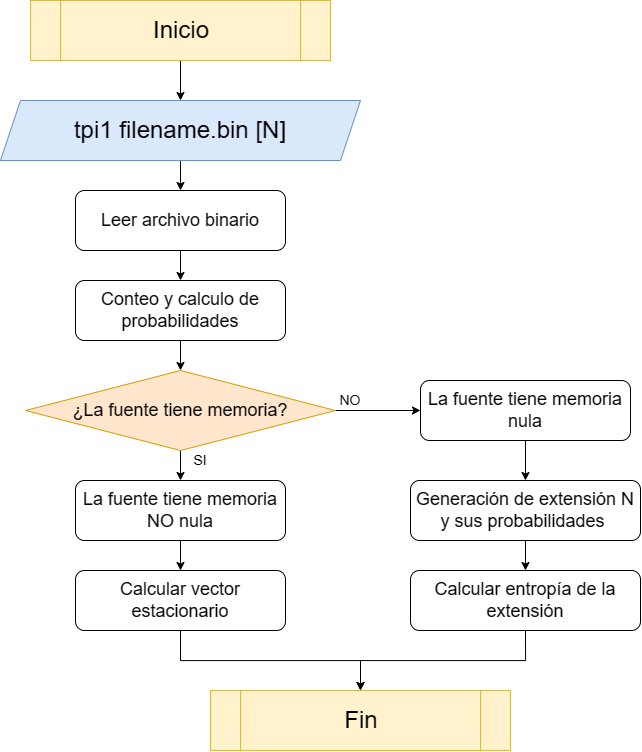

The diagram above was exported from draw.io. Its source (the exported page's mxGraphModel, read from the mxfile embedded in the PNG):
<mxGraphModel dx="2206" dy="1175" grid="1" gridSize="10" guides="1" tooltips="1" connect="1" arrows="1" fold="1" page="1" pageScale="1" pageWidth="1654" pageHeight="1169" math="0" shadow="0">
  <root>
    <mxCell id="0" />
    <mxCell id="1" parent="0" />
    <mxCell id="2WwaqdkegW4-9j_nnHb1-23" style="edgeStyle=orthogonalEdgeStyle;rounded=0;orthogonalLoop=1;jettySize=auto;html=1;exitX=0.5;exitY=1;exitDx=0;exitDy=0;entryX=0.5;entryY=0;entryDx=0;entryDy=0;" parent="1" source="2WwaqdkegW4-9j_nnHb1-1" target="2WwaqdkegW4-9j_nnHb1-2" edge="1">
      <mxGeometry relative="1" as="geometry" />
    </mxCell>
    <mxCell id="2WwaqdkegW4-9j_nnHb1-1" value="&lt;font style=&quot;font-size: 24px;&quot;&gt;Inicio&lt;/font&gt;" style="shape=process;whiteSpace=wrap;html=1;backgroundOutline=1;fillColor=#fff2cc;strokeColor=#d6b656;" parent="1" vertex="1">
      <mxGeometry x="610" y="150" width="300" height="60" as="geometry" />
    </mxCell>
    <mxCell id="2WwaqdkegW4-9j_nnHb1-24" style="edgeStyle=orthogonalEdgeStyle;rounded=0;orthogonalLoop=1;jettySize=auto;html=1;exitX=0.5;exitY=1;exitDx=0;exitDy=0;entryX=0.5;entryY=0;entryDx=0;entryDy=0;" parent="1" source="2WwaqdkegW4-9j_nnHb1-2" target="2WwaqdkegW4-9j_nnHb1-3" edge="1">
      <mxGeometry relative="1" as="geometry" />
    </mxCell>
    <mxCell id="2WwaqdkegW4-9j_nnHb1-2" value="&lt;font style=&quot;font-size: 24px;&quot;&gt;tpi1 filename.bin [N]&lt;/font&gt;" style="shape=parallelogram;perimeter=parallelogramPerimeter;whiteSpace=wrap;html=1;fixedSize=1;fillColor=#dae8fc;strokeColor=#6c8ebf;" parent="1" vertex="1">
      <mxGeometry x="580" y="250" width="360" height="60" as="geometry" />
    </mxCell>
    <mxCell id="2WwaqdkegW4-9j_nnHb1-25" style="edgeStyle=orthogonalEdgeStyle;rounded=0;orthogonalLoop=1;jettySize=auto;html=1;exitX=0.5;exitY=1;exitDx=0;exitDy=0;entryX=0.5;entryY=0;entryDx=0;entryDy=0;" parent="1" source="2WwaqdkegW4-9j_nnHb1-3" target="2WwaqdkegW4-9j_nnHb1-4" edge="1">
      <mxGeometry relative="1" as="geometry" />
    </mxCell>
    <mxCell id="2WwaqdkegW4-9j_nnHb1-3" value="&lt;font style=&quot;font-size: 18px;&quot;&gt;Leer archivo binario&lt;/font&gt;" style="rounded=1;whiteSpace=wrap;html=1;" parent="1" vertex="1">
      <mxGeometry x="655" y="340" width="210" height="60" as="geometry" />
    </mxCell>
    <mxCell id="2WwaqdkegW4-9j_nnHb1-22" style="edgeStyle=orthogonalEdgeStyle;rounded=0;orthogonalLoop=1;jettySize=auto;html=1;exitX=0.5;exitY=1;exitDx=0;exitDy=0;entryX=0.5;entryY=0;entryDx=0;entryDy=0;" parent="1" source="2WwaqdkegW4-9j_nnHb1-4" target="2WwaqdkegW4-9j_nnHb1-5" edge="1">
      <mxGeometry relative="1" as="geometry" />
    </mxCell>
    <mxCell id="2WwaqdkegW4-9j_nnHb1-4" value="&lt;font style=&quot;font-size: 18px;&quot;&gt;Conteo y calculo de probabilidades&lt;/font&gt;" style="rounded=1;whiteSpace=wrap;html=1;" parent="1" vertex="1">
      <mxGeometry x="655" y="430" width="210" height="60" as="geometry" />
    </mxCell>
    <mxCell id="2WwaqdkegW4-9j_nnHb1-16" style="edgeStyle=orthogonalEdgeStyle;rounded=0;orthogonalLoop=1;jettySize=auto;html=1;exitX=0.5;exitY=1;exitDx=0;exitDy=0;entryX=0.5;entryY=0;entryDx=0;entryDy=0;" parent="1" source="2WwaqdkegW4-9j_nnHb1-5" target="2WwaqdkegW4-9j_nnHb1-8" edge="1">
      <mxGeometry relative="1" as="geometry" />
    </mxCell>
    <mxCell id="2WwaqdkegW4-9j_nnHb1-18" style="edgeStyle=orthogonalEdgeStyle;rounded=0;orthogonalLoop=1;jettySize=auto;html=1;exitX=1;exitY=0.5;exitDx=0;exitDy=0;entryX=0;entryY=0.5;entryDx=0;entryDy=0;" parent="1" source="2WwaqdkegW4-9j_nnHb1-5" target="2WwaqdkegW4-9j_nnHb1-7" edge="1">
      <mxGeometry relative="1" as="geometry" />
    </mxCell>
    <mxCell id="2WwaqdkegW4-9j_nnHb1-5" value="&lt;font style=&quot;font-size: 18px;&quot;&gt;¿La fuente tiene memoria?&lt;/font&gt;" style="rhombus;whiteSpace=wrap;html=1;fillColor=#ffe6cc;strokeColor=#d79b00;" parent="1" vertex="1">
      <mxGeometry x="605" y="520" width="310" height="80" as="geometry" />
    </mxCell>
    <mxCell id="2WwaqdkegW4-9j_nnHb1-13" style="edgeStyle=orthogonalEdgeStyle;rounded=0;orthogonalLoop=1;jettySize=auto;html=1;exitX=0.5;exitY=1;exitDx=0;exitDy=0;entryX=0.5;entryY=0;entryDx=0;entryDy=0;" parent="1" source="2WwaqdkegW4-9j_nnHb1-7" target="2WwaqdkegW4-9j_nnHb1-11" edge="1">
      <mxGeometry relative="1" as="geometry" />
    </mxCell>
    <mxCell id="2WwaqdkegW4-9j_nnHb1-7" value="&lt;font style=&quot;font-size: 18px;&quot;&gt;La fuente tiene memoria nula&lt;/font&gt;" style="rounded=1;whiteSpace=wrap;html=1;" parent="1" vertex="1">
      <mxGeometry x="1000" y="530" width="210" height="60" as="geometry" />
    </mxCell>
    <mxCell id="2WwaqdkegW4-9j_nnHb1-17" style="edgeStyle=orthogonalEdgeStyle;rounded=0;orthogonalLoop=1;jettySize=auto;html=1;exitX=0.5;exitY=1;exitDx=0;exitDy=0;entryX=0.5;entryY=0;entryDx=0;entryDy=0;" parent="1" source="2WwaqdkegW4-9j_nnHb1-8" target="2WwaqdkegW4-9j_nnHb1-15" edge="1">
      <mxGeometry relative="1" as="geometry" />
    </mxCell>
    <mxCell id="2WwaqdkegW4-9j_nnHb1-8" value="&lt;font style=&quot;font-size: 18px;&quot;&gt;La fuente tiene memoria NO nula&lt;/font&gt;" style="rounded=1;whiteSpace=wrap;html=1;" parent="1" vertex="1">
      <mxGeometry x="655" y="630" width="210" height="60" as="geometry" />
    </mxCell>
    <mxCell id="2WwaqdkegW4-9j_nnHb1-14" style="edgeStyle=orthogonalEdgeStyle;rounded=0;orthogonalLoop=1;jettySize=auto;html=1;exitX=0.5;exitY=1;exitDx=0;exitDy=0;entryX=0.5;entryY=0;entryDx=0;entryDy=0;" parent="1" source="2WwaqdkegW4-9j_nnHb1-11" target="2WwaqdkegW4-9j_nnHb1-12" edge="1">
      <mxGeometry relative="1" as="geometry" />
    </mxCell>
    <mxCell id="2WwaqdkegW4-9j_nnHb1-11" value="&lt;span style=&quot;font-size: 18px;&quot;&gt;Generación&amp;nbsp;de extensión&amp;nbsp;N y sus probabilidades&amp;nbsp;&lt;/span&gt;" style="rounded=1;whiteSpace=wrap;html=1;" parent="1" vertex="1">
      <mxGeometry x="990" y="630" width="230" height="60" as="geometry" />
    </mxCell>
    <mxCell id="2WwaqdkegW4-9j_nnHb1-21" style="edgeStyle=orthogonalEdgeStyle;rounded=0;orthogonalLoop=1;jettySize=auto;html=1;exitX=0.5;exitY=1;exitDx=0;exitDy=0;entryX=0.5;entryY=0;entryDx=0;entryDy=0;" parent="1" source="2WwaqdkegW4-9j_nnHb1-12" target="2WwaqdkegW4-9j_nnHb1-19" edge="1">
      <mxGeometry relative="1" as="geometry">
        <mxPoint x="950" y="849.9999999999998" as="targetPoint" />
      </mxGeometry>
    </mxCell>
    <mxCell id="2WwaqdkegW4-9j_nnHb1-12" value="&lt;span style=&quot;font-size: 18px;&quot;&gt;Calcular&amp;nbsp;entropía de la extensión&lt;/span&gt;" style="rounded=1;whiteSpace=wrap;html=1;" parent="1" vertex="1">
      <mxGeometry x="990" y="720" width="230" height="60" as="geometry" />
    </mxCell>
    <mxCell id="2WwaqdkegW4-9j_nnHb1-20" style="edgeStyle=orthogonalEdgeStyle;rounded=0;orthogonalLoop=1;jettySize=auto;html=1;exitX=0.5;exitY=1;exitDx=0;exitDy=0;entryX=0.5;entryY=0;entryDx=0;entryDy=0;" parent="1" source="2WwaqdkegW4-9j_nnHb1-15" target="2WwaqdkegW4-9j_nnHb1-19" edge="1">
      <mxGeometry relative="1" as="geometry" />
    </mxCell>
    <mxCell id="2WwaqdkegW4-9j_nnHb1-15" value="&lt;span style=&quot;font-size: 18px;&quot;&gt;Calcular vector estacionario&lt;/span&gt;" style="rounded=1;whiteSpace=wrap;html=1;" parent="1" vertex="1">
      <mxGeometry x="655" y="720" width="210" height="60" as="geometry" />
    </mxCell>
    <mxCell id="2WwaqdkegW4-9j_nnHb1-19" value="&lt;font style=&quot;font-size: 24px;&quot;&gt;Fin&lt;/font&gt;" style="shape=process;whiteSpace=wrap;html=1;backgroundOutline=1;fillColor=#fff2cc;strokeColor=#d6b656;" parent="1" vertex="1">
      <mxGeometry x="790" y="840" width="300" height="60" as="geometry" />
    </mxCell>
    <mxCell id="2WwaqdkegW4-9j_nnHb1-26" value="&lt;font style=&quot;font-size: 14px;&quot;&gt;NO&lt;/font&gt;" style="text;html=1;strokeColor=none;fillColor=none;align=center;verticalAlign=middle;whiteSpace=wrap;rounded=0;" parent="1" vertex="1">
      <mxGeometry x="910" y="540" width="40" height="20" as="geometry" />
    </mxCell>
    <mxCell id="2WwaqdkegW4-9j_nnHb1-27" value="&lt;font style=&quot;font-size: 14px;&quot;&gt;SI&lt;/font&gt;" style="text;html=1;strokeColor=none;fillColor=none;align=center;verticalAlign=middle;whiteSpace=wrap;rounded=0;" parent="1" vertex="1">
      <mxGeometry x="760" y="600" width="40" height="20" as="geometry" />
    </mxCell>
  </root>
</mxGraphModel>